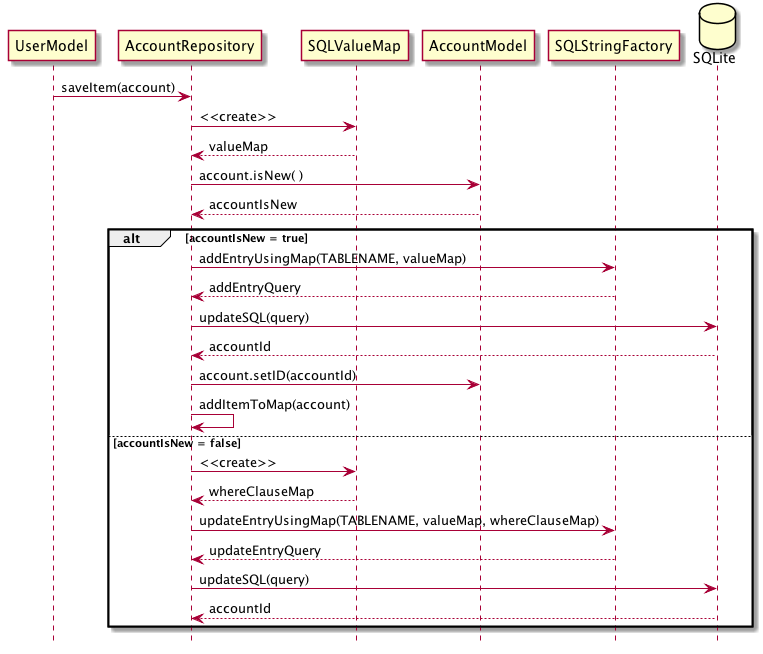

The diagram above was rendered by PlantUML. Its source (embedded in the PNG):
@startuml
hide footbox
database SQLite

UserModel -> AccountRepository : saveItem(account)

AccountRepository -> SQLValueMap : <<create>>
AccountRepository <-- SQLValueMap : valueMap 

AccountRepository -> AccountModel: account.isNew( )
AccountRepository <-- AccountModel: accountIsNew

alt accountIsNew = true
    AccountRepository -> SQLStringFactory : addEntryUsingMap(TABLENAME, valueMap)
    AccountRepository <-- SQLStringFactory : addEntryQuery

    AccountRepository -> SQLite : updateSQL(query)
    AccountRepository <-- SQLite : accountId

    AccountRepository -> AccountModel: account.setID(accountId)

    AccountRepository -> AccountRepository: addItemToMap(account)

else accountIsNew = false
    AccountRepository -> SQLValueMap : <<create>>
    AccountRepository <-- SQLValueMap : whereClauseMap

    AccountRepository -> SQLStringFactory : updateEntryUsingMap(TABLENAME, valueMap, whereClauseMap)
    AccountRepository <-- SQLStringFactory : updateEntryQuery

    AccountRepository -> SQLite : updateSQL(query)
    AccountRepository <-- SQLite : accountId
end
database SQLite
@enduml